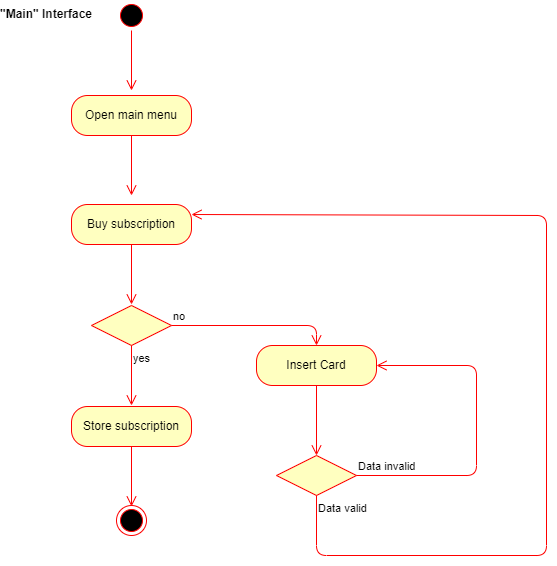

The diagram above was exported from draw.io. Its source (the exported page's mxGraphModel, read from the mxfile embedded in the PNG):
<mxGraphModel dx="868" dy="425" grid="1" gridSize="10" guides="1" tooltips="1" connect="1" arrows="1" fold="1" page="1" pageScale="1" pageWidth="850" pageHeight="1100" math="0" shadow="0">
  <root>
    <mxCell id="0" />
    <mxCell id="1" parent="0" />
    <mxCell id="6JbO31t-gw80htLH3j7W-1" value="" style="ellipse;html=1;shape=startState;fillColor=#000000;strokeColor=#ff0000;" parent="1" vertex="1">
      <mxGeometry x="360" y="5" width="30" height="30" as="geometry" />
    </mxCell>
    <mxCell id="6JbO31t-gw80htLH3j7W-2" value="" style="edgeStyle=orthogonalEdgeStyle;html=1;verticalAlign=bottom;endArrow=open;endSize=8;strokeColor=#ff0000;" parent="1" source="6JbO31t-gw80htLH3j7W-1" edge="1">
      <mxGeometry relative="1" as="geometry">
        <mxPoint x="375" y="95" as="targetPoint" />
      </mxGeometry>
    </mxCell>
    <mxCell id="6JbO31t-gw80htLH3j7W-5" value="Open main menu" style="rounded=1;whiteSpace=wrap;html=1;arcSize=40;fontColor=#000000;fillColor=#ffffc0;strokeColor=#ff0000;" parent="1" vertex="1">
      <mxGeometry x="315" y="100" width="120" height="40" as="geometry" />
    </mxCell>
    <mxCell id="6JbO31t-gw80htLH3j7W-6" value="" style="edgeStyle=orthogonalEdgeStyle;html=1;verticalAlign=bottom;endArrow=open;endSize=8;strokeColor=#ff0000;" parent="1" source="6JbO31t-gw80htLH3j7W-5" edge="1">
      <mxGeometry relative="1" as="geometry">
        <mxPoint x="375" y="200" as="targetPoint" />
      </mxGeometry>
    </mxCell>
    <mxCell id="6JbO31t-gw80htLH3j7W-7" value="&quot;Main&quot; Interface" style="text;align=center;fontStyle=1;verticalAlign=middle;spacingLeft=3;spacingRight=3;strokeColor=none;rotatable=0;points=[[0,0.5],[1,0.5]];portConstraint=eastwest;" parent="1" vertex="1">
      <mxGeometry x="250" y="5" width="80" height="26" as="geometry" />
    </mxCell>
    <mxCell id="6JbO31t-gw80htLH3j7W-10" value="Buy subscription" style="rounded=1;whiteSpace=wrap;html=1;arcSize=40;fontColor=#000000;fillColor=#ffffc0;strokeColor=#ff0000;" parent="1" vertex="1">
      <mxGeometry x="315" y="209" width="120" height="40" as="geometry" />
    </mxCell>
    <mxCell id="6JbO31t-gw80htLH3j7W-11" value="" style="edgeStyle=orthogonalEdgeStyle;html=1;verticalAlign=bottom;endArrow=open;endSize=8;strokeColor=#ff0000;" parent="1" source="6JbO31t-gw80htLH3j7W-10" edge="1">
      <mxGeometry relative="1" as="geometry">
        <mxPoint x="375" y="309" as="targetPoint" />
      </mxGeometry>
    </mxCell>
    <mxCell id="6JbO31t-gw80htLH3j7W-12" value="" style="rhombus;whiteSpace=wrap;html=1;fillColor=#ffffc0;strokeColor=#ff0000;" parent="1" vertex="1">
      <mxGeometry x="335" y="310" width="80" height="40" as="geometry" />
    </mxCell>
    <mxCell id="6JbO31t-gw80htLH3j7W-13" value="no" style="edgeStyle=orthogonalEdgeStyle;html=1;align=left;verticalAlign=bottom;endArrow=open;endSize=8;strokeColor=#ff0000;entryX=0.5;entryY=0;entryDx=0;entryDy=0;" parent="1" source="6JbO31t-gw80htLH3j7W-12" target="6JbO31t-gw80htLH3j7W-15" edge="1">
      <mxGeometry x="-1" relative="1" as="geometry">
        <mxPoint x="560" y="340" as="targetPoint" />
        <Array as="points">
          <mxPoint x="560" y="330" />
        </Array>
      </mxGeometry>
    </mxCell>
    <mxCell id="6JbO31t-gw80htLH3j7W-14" value="yes" style="edgeStyle=orthogonalEdgeStyle;html=1;align=left;verticalAlign=top;endArrow=open;endSize=8;strokeColor=#ff0000;" parent="1" source="6JbO31t-gw80htLH3j7W-12" edge="1">
      <mxGeometry x="-1" relative="1" as="geometry">
        <mxPoint x="375" y="410" as="targetPoint" />
      </mxGeometry>
    </mxCell>
    <mxCell id="6JbO31t-gw80htLH3j7W-15" value="Insert Card" style="rounded=1;whiteSpace=wrap;html=1;arcSize=40;fontColor=#000000;fillColor=#ffffc0;strokeColor=#ff0000;" parent="1" vertex="1">
      <mxGeometry x="500" y="350" width="120" height="40" as="geometry" />
    </mxCell>
    <mxCell id="6JbO31t-gw80htLH3j7W-16" value="" style="edgeStyle=orthogonalEdgeStyle;html=1;verticalAlign=bottom;endArrow=open;endSize=8;strokeColor=#ff0000;entryX=0.5;entryY=0;entryDx=0;entryDy=0;" parent="1" source="6JbO31t-gw80htLH3j7W-15" target="6JbO31t-gw80htLH3j7W-17" edge="1">
      <mxGeometry relative="1" as="geometry">
        <mxPoint x="560" y="450" as="targetPoint" />
      </mxGeometry>
    </mxCell>
    <mxCell id="6JbO31t-gw80htLH3j7W-17" value="" style="rhombus;whiteSpace=wrap;html=1;fillColor=#ffffc0;strokeColor=#ff0000;" parent="1" vertex="1">
      <mxGeometry x="520" y="460" width="80" height="40" as="geometry" />
    </mxCell>
    <mxCell id="6JbO31t-gw80htLH3j7W-18" value="Data invalid" style="edgeStyle=orthogonalEdgeStyle;html=1;align=left;verticalAlign=bottom;endArrow=open;endSize=8;strokeColor=#ff0000;entryX=1;entryY=0.5;entryDx=0;entryDy=0;" parent="1" source="6JbO31t-gw80htLH3j7W-17" target="6JbO31t-gw80htLH3j7W-15" edge="1">
      <mxGeometry x="-1" relative="1" as="geometry">
        <mxPoint x="710" y="370" as="targetPoint" />
        <Array as="points">
          <mxPoint x="720" y="480" />
          <mxPoint x="720" y="370" />
        </Array>
      </mxGeometry>
    </mxCell>
    <mxCell id="6JbO31t-gw80htLH3j7W-19" value="Data valid" style="edgeStyle=orthogonalEdgeStyle;html=1;align=left;verticalAlign=top;endArrow=open;endSize=8;strokeColor=#ff0000;entryX=1;entryY=0.25;entryDx=0;entryDy=0;" parent="1" source="6JbO31t-gw80htLH3j7W-17" target="6JbO31t-gw80htLH3j7W-10" edge="1">
      <mxGeometry x="-1" relative="1" as="geometry">
        <mxPoint x="780" y="220" as="targetPoint" />
        <Array as="points">
          <mxPoint x="560" y="560" />
          <mxPoint x="790" y="560" />
          <mxPoint x="790" y="220" />
        </Array>
      </mxGeometry>
    </mxCell>
    <mxCell id="6JbO31t-gw80htLH3j7W-21" value="Store subscription" style="rounded=1;whiteSpace=wrap;html=1;arcSize=40;fontColor=#000000;fillColor=#ffffc0;strokeColor=#ff0000;" parent="1" vertex="1">
      <mxGeometry x="315" y="411" width="120" height="40" as="geometry" />
    </mxCell>
    <mxCell id="6JbO31t-gw80htLH3j7W-22" value="" style="edgeStyle=orthogonalEdgeStyle;html=1;verticalAlign=bottom;endArrow=open;endSize=8;strokeColor=#ff0000;" parent="1" source="6JbO31t-gw80htLH3j7W-21" edge="1">
      <mxGeometry relative="1" as="geometry">
        <mxPoint x="375" y="511" as="targetPoint" />
      </mxGeometry>
    </mxCell>
    <mxCell id="6JbO31t-gw80htLH3j7W-23" value="" style="ellipse;html=1;shape=endState;fillColor=#000000;strokeColor=#ff0000;" parent="1" vertex="1">
      <mxGeometry x="360" y="510" width="30" height="30" as="geometry" />
    </mxCell>
  </root>
</mxGraphModel>